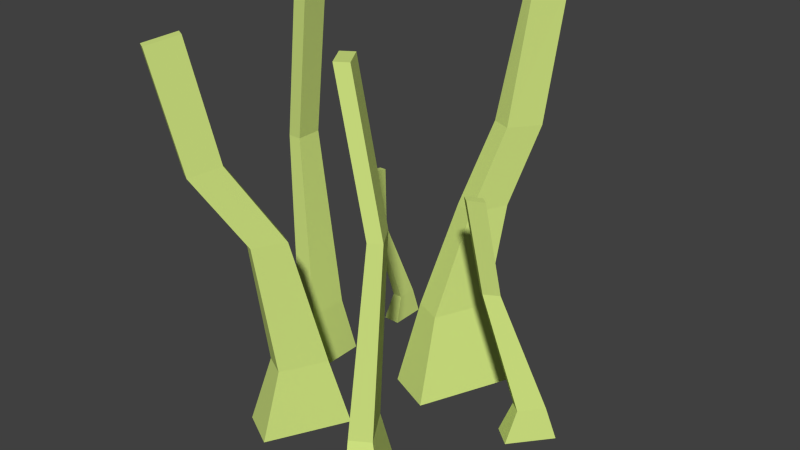 # Source: Grass2.blend  (saved by Blender 2.79.0; exported with 4.5.12 LTS)
import bpy
from mathutils import Matrix  # noqa: F401  (used for matrix-valued properties, if any)

bpy.ops.wm.read_factory_settings(use_empty=True)
scene = bpy.context.scene
scene.name = 'Scene'

# ---- collections
col_collection_1 = bpy.data.collections.new('Collection 1'); scene.collection.children.link(col_collection_1)

# ---- materials (node trees are filled in below, after node groups)
mat_leaves = bpy.data.materials.new('Leaves')
mat_leaves.alpha_threshold = 0.0
mat_leaves.diffuse_color = (0.6514, 0.7991, 0.227, 1.0)
mat_leaves.roughness = 0.5

# ---- material node trees

# ---- world
world_world = bpy.data.worlds.new('World'); scene.world = world_world
world_world.color = (0.05088, 0.05088, 0.05088)
world_world.use_sun_shadow = False
world_world.sun_shadow_jitter_overblur = 0.0
world_world.cycles.sampling_method = 'NONE'
world_world.cycles.sample_map_resolution = 256

# ---- meshes
me_cube_003 = bpy.data.meshes.new('Cube.003')
me_cube_003.from_pydata([(0.06696, 0.01572, -0.00262), (0.07415, 0.01788, 0.01726), (0.08524, 0.03751, -0.00262), (0.08437, 0.03006, 0.01726), (0.07749, 0.00689, -0.00262), (0.08048, 0.01256, 0.01726), (0.09577, 0.02868, -0.00262), (0.09071, 0.02474, 0.01726), (0.05805, -0.01071, 0.1467), (0.06422, -0.003364, 0.1447), (0.06196, -0.01399, 0.1467), (0.06813, -0.006643, 0.1447), (0.0687, 0.008996, 0.08599), (0.06254, 0.001646, 0.08801), (0.0648, 0.01227, 0.08599), (0.05863, 0.004924, 0.08801), (-0.05622, 0.06392, -0.00262), (-0.05314, 0.06862, 0.01411), (-0.05622, 0.08522, -0.00262), (-0.05314, 0.08052, 0.01411), (-0.04594, 0.06392, -0.00262), (-0.04695, 0.06862, 0.01411), (-0.04594, 0.08522, -0.00262), (-0.04695, 0.08052, 0.01411), (-0.04861, 0.04447, 0.111), (-0.04861, 0.05166, 0.1095), (-0.04479, 0.04447, 0.111), (-0.04479, 0.05166, 0.1095), (-0.05199, 0.0609, 0.06557), (-0.05199, 0.05372, 0.06708), (-0.05581, 0.0609, 0.06557), (-0.05581, 0.05372, 0.06708), (0.04053, -0.04148, -0.00262), (0.04026, -0.05277, 0.03424), (0.06317, -0.07782, -0.00262), (0.05292, -0.07309, 0.03424), (0.02297, -0.05242, -0.00262), (0.02969, -0.05935, 0.03424), (0.04561, -0.08876, -0.00262), (0.04235, -0.07967, 0.03424), (0.0317, -0.05625, 0.2247), (0.0395, -0.06878, 0.2247), (0.02518, -0.06031, 0.2247), (0.03298, -0.07284, 0.2247), (0.04852, -0.07042, 0.1421), (0.04072, -0.05789, 0.1421), (0.05504, -0.06636, 0.1421), (0.04723, -0.05383, 0.1421), (-0.06883, -0.01617, -0.00262), (-0.06263, -0.006732, 0.03424), (-0.06883, 0.02665, -0.00262), (-0.06263, 0.01721, 0.03424), (-0.04815, -0.01617, -0.00262), (-0.05018, -0.006732, 0.03424), (-0.04815, 0.02665, -0.00262), (-0.05018, 0.01721, 0.03424), (-0.05353, -0.008303, 0.2247), (-0.05353, 0.006456, 0.2247), (-0.04585, -0.008303, 0.2247), (-0.04585, 0.006456, 0.2247), (-0.06032, 0.01262, 0.1421), (-0.06032, -0.00214, 0.1421), (-0.06799, 0.01262, 0.1421), (-0.06799, -0.00214, 0.1421), (0.0448, 0.05964, -0.00262), (0.03148, 0.05101, 0.04737), (0.02055, 0.004549, -0.00262), (0.01792, 0.0202, 0.04737), (0.01818, 0.07135, -0.00262), (0.01545, 0.05806, 0.04737), (-0.006064, 0.01626, -0.00262), (0.001893, 0.02725, 0.04737), (0.03332, 0.06415, 0.106), (0.02387, 0.04269, 0.106), (0.01141, 0.04801, 0.106), (0.02086, 0.06948, 0.106), (0.04308, 0.09764, 0.2265), (0.03447, 0.07808, 0.231), (0.02846, 0.08072, 0.231), (0.03707, 0.1003, 0.2265), (0.02092, 0.0668, 0.1523), (0.02995, 0.08732, 0.15), (0.04124, 0.0825, 0.15), (0.03221, 0.06199, 0.1523), (-0.04493, -0.06415, -0.00262), (-0.03335, -0.05785, 0.03877), (-0.02135, -0.02007, -0.00262), (-0.02016, -0.0332, 0.03877), (-0.02363, -0.07554, -0.00262), (-0.02053, -0.06471, 0.03877), (-5.21e-05, -0.03146, -0.00262), (-0.00734, -0.04006, 0.03877), (-0.0324, -0.07025, 0.1149), (-0.02321, -0.05308, 0.1149), (-0.01654, -0.05665, 0.1149), (-0.02573, -0.07382, 0.1149), (-0.04463, -0.09536, 0.1576), (-0.03626, -0.07971, 0.1613), (-0.03145, -0.08228, 0.1613), (-0.03983, -0.09793, 0.1576), (-0.05117, -0.1076, 0.224), (-0.0428, -0.09194, 0.2277), (-0.038, -0.09451, 0.2277), (-0.04637, -0.1102, 0.224)], [], [(1, 3, 2, 0), (3, 7, 6, 2), (7, 5, 4, 6), (5, 1, 0, 4), (0, 2, 6, 4), (14, 15, 8, 9), (3, 1, 15, 14), (13, 12, 11, 10), (7, 3, 14, 12), (1, 5, 13, 15), (5, 7, 12, 13), (12, 14, 9, 11), (15, 13, 10, 8), (11, 9, 8, 10), (17, 19, 18, 16), (19, 23, 22, 18), (23, 21, 20, 22), (21, 17, 16, 20), (16, 18, 22, 20), (30, 31, 24, 25), (19, 17, 31, 30), (29, 28, 27, 26), (23, 19, 30, 28), (17, 21, 29, 31), (21, 23, 28, 29), (28, 30, 25, 27), (31, 29, 26, 24), (27, 25, 24, 26), (33, 35, 34, 32), (35, 39, 38, 34), (39, 37, 36, 38), (37, 33, 32, 36), (32, 34, 38, 36), (46, 47, 40, 41), (35, 33, 47, 46), (45, 44, 43, 42), (39, 35, 46, 44), (33, 37, 45, 47), (37, 39, 44, 45), (44, 46, 41, 43), (47, 45, 42, 40), (43, 41, 40, 42), (49, 51, 50, 48), (51, 55, 54, 50), (55, 53, 52, 54), (53, 49, 48, 52), (48, 50, 54, 52), (62, 63, 56, 57), (51, 49, 63, 62), (61, 60, 59, 58), (55, 51, 62, 60), (49, 53, 61, 63), (53, 55, 60, 61), (60, 62, 57, 59), (63, 61, 58, 56), (59, 57, 56, 58), (65, 67, 66, 64), (67, 71, 70, 66), (71, 69, 68, 70), (69, 65, 64, 68), (64, 66, 70, 68), (67, 65, 72, 73), (81, 80, 78, 79), (65, 69, 75, 72), (71, 67, 73, 74), (69, 71, 74, 75), (79, 78, 77, 76), (83, 82, 76, 77), (82, 81, 79, 76), (80, 83, 77, 78), (74, 73, 83, 80), (72, 75, 81, 82), (73, 72, 82, 83), (75, 74, 80, 81), (85, 87, 86, 84), (87, 91, 90, 86), (91, 89, 88, 90), (89, 85, 84, 88), (84, 86, 90, 88), (87, 85, 92, 93), (95, 94, 98, 99), (85, 89, 95, 92), (91, 87, 93, 94), (89, 91, 94, 95), (96, 99, 103, 100), (93, 92, 96, 97), (92, 95, 99, 96), (94, 93, 97, 98), (103, 102, 101, 100), (98, 97, 101, 102), (99, 98, 102, 103), (97, 96, 100, 101)])
me_cube_003.materials.append(mat_leaves)
me_cube_003.use_remesh_preserve_volume = False
me_cube_003.use_remesh_preserve_attributes = False
me_cube_003.use_mirror_vertex_groups = False
me_cube_003.update()

# ---- objects
ob_grass2 = bpy.data.objects.new('Grass2', me_cube_003)

# ---- transforms, parenting, visibility, modifiers, constraints
ob_grass2.location = (0.0, 0.0, 0.0)
ob_grass2.lineart.crease_threshold = 0.0

# ---- collection membership
col_collection_1.objects.link(ob_grass2)

# ---- scene / render settings (as saved in the file)
scene.frame_start = 1; scene.frame_end = 250; scene.frame_set(2)
scene.render.engine = 'CYCLES'
scene.render.resolution_percentage = 50
scene.render.dither_intensity = 0.0
scene.cycles.use_denoising = False
scene.cycles.samples = 10
scene.cycles.sampling_pattern = 'TABULATED_SOBOL'
scene.cycles.light_sampling_threshold = 0.0
scene.cycles.use_adaptive_sampling = False
scene.cycles.use_light_tree = False
scene.cycles.blur_glossy = 0.0
scene.cycles.pixel_filter_type = 'GAUSSIAN'
scene.cycles.sample_clamp_indirect = 0.0
scene.view_settings.view_transform = 'Standard'
bpy.context.view_layer.update()

# ---- added for rendering (the .blend has no active camera and no usable light): camera, sun
cam_auto = bpy.data.cameras.new('AutoCamera')
cam_auto.lens = 50.0
cam_auto.sensor_width = 36.0
cam_auto.clip_end = 1000.0
ob_auto_camera = bpy.data.objects.new('AutoCamera', cam_auto)
scene.collection.objects.link(ob_auto_camera)
ob_auto_camera.location = (0.341846, -0.398992, 0.376897)
ob_auto_camera.rotation_euler = (1.09748, -7.21219e-08, 0.694738)
scene.camera = ob_auto_camera
light_auto_sun = bpy.data.lights.new('AutoSun', 'SUN')
light_auto_sun.energy = 3.0
light_auto_sun.angle = 0.0523599
ob_auto_sun = bpy.data.objects.new('AutoSun', light_auto_sun)
scene.collection.objects.link(ob_auto_sun)
ob_auto_sun.rotation_euler = (0.872665, 0.174533, 0.523599)
bpy.context.view_layer.update()
